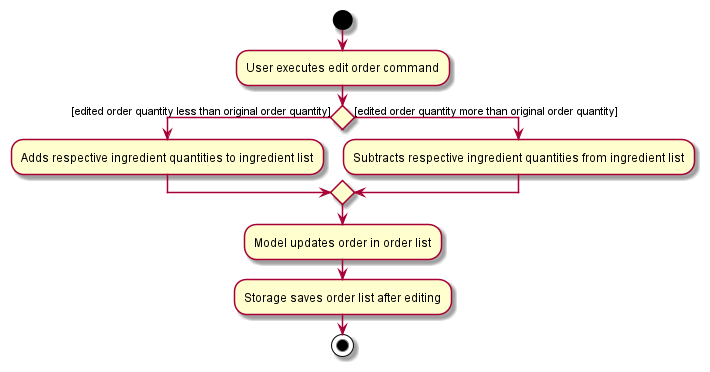

The diagram above was rendered by PlantUML. Its source (embedded in the PNG):
@startuml
start
:User executes edit order command;

if () then ([edited order quantity less than original order quantity])
    :Adds respective ingredient quantities to ingredient list;
else ([edited order quantity more than original order quantity])
    :Subtracts respective ingredient quantities from ingredient list;
endif

:Model updates order in order list;

:Storage saves order list after editing;
stop
@enduml